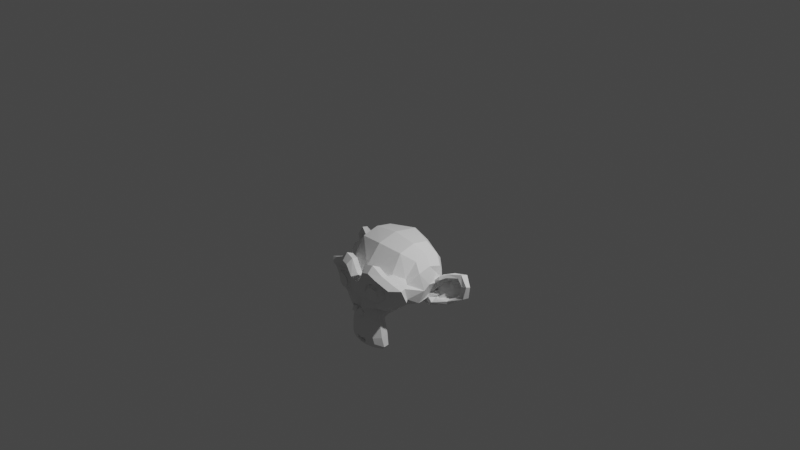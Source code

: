 # Source: Fire_v2.blend  (saved by Blender 3.0.42; exported with 4.5.12 LTS)
import bpy
from mathutils import Matrix  # noqa: F401  (used for matrix-valued properties, if any)

bpy.ops.wm.read_factory_settings(use_empty=True)
scene = bpy.context.scene
scene.name = 'Scene'

# ---- collections
col_collection = bpy.data.collections.new('Collection'); scene.collection.children.link(col_collection)

# ---- world
world_world = bpy.data.worlds.new('World'); scene.world = world_world
world_world.use_nodes = True; world_world.node_tree.nodes.clear()
_N = world_world.node_tree.nodes; _L = world_world.node_tree.links
n0 = _N.new('ShaderNodeOutputWorld'); n0.name = 'World Output'; n0.location = (300, 300)
n1 = _N.new('ShaderNodeBackground'); n1.name = 'Background'; n1.location = (10, 300)
n1.inputs[0].default_value = (0.05088, 0.05088, 0.05088, 1.0)
_L.new(n1.outputs[0], n0.inputs[0])
n0.is_active_output = True
world_world.color = (0.05088, 0.05088, 0.05088)
world_world.use_sun_shadow = False
world_world.sun_shadow_jitter_overblur = 0.0

# ---- cameras
cam_camera = bpy.data.cameras.new('Camera')
cam_camera.clip_end = 100.0
cam_camera.ortho_scale = 7.314

# ---- lights
light_light = bpy.data.lights.new('Light', 'POINT')
light_light.transmission_factor = 0.0
light_light.energy = 1000.0
light_light.shadow_soft_size = 0.1
light_light.shadow_maximum_resolution = 0.006
light_light.use_absolute_resolution = True

# ---- meshes
me_suzanne = bpy.data.meshes.new('Suzanne')
me_suzanne.from_pydata([(0.4375, -0.7656, 0.1641), (-0.4375, -0.7656, 0.1641), (0.5, -0.6875, 0.09375), (-0.5, -0.6875, 0.09375), (0.5469, -0.5781, 0.05469), (-0.5469, -0.5781, 0.05469), (0.3516, -0.6172, -0.02344), (-0.3516, -0.6172, -0.02344), (0.3516, -0.7188, 0.03125), (-0.3516, -0.7188, 0.03125), (0.3516, -0.7812, 0.1328), (-0.3516, -0.7812, 0.1328), (0.2734, -0.7969, 0.1641), (-0.2734, -0.7969, 0.1641), (0.2031, -0.7422, 0.09375), (-0.2031, -0.7422, 0.09375), (0.1562, -0.6484, 0.05469), (-0.1562, -0.6484, 0.05469), (0.07812, -0.6562, 0.2422), (-0.07812, -0.6562, 0.2422), (0.1406, -0.7422, 0.2422), (-0.1406, -0.7422, 0.2422), (0.2422, -0.7969, 0.2422), (-0.2422, -0.7969, 0.2422), (0.2734, -0.7969, 0.3281), (-0.2734, -0.7969, 0.3281), (0.2031, -0.7422, 0.3906), (-0.2031, -0.7422, 0.3906), (0.1562, -0.6484, 0.4375), (-0.1562, -0.6484, 0.4375), (0.3516, -0.6172, 0.5156), (-0.3516, -0.6172, 0.5156), (0.3516, -0.7188, 0.4531), (-0.3516, -0.7188, 0.4531), (0.3516, -0.7812, 0.3594), (-0.3516, -0.7812, 0.3594), (0.4375, -0.7656, 0.3281), (-0.4375, -0.7656, 0.3281), (0.5, -0.6875, 0.3906), (-0.5, -0.6875, 0.3906), (0.5469, -0.5781, 0.4375), (-0.5469, -0.5781, 0.4375), (0.625, -0.5625, 0.2422), (-0.625, -0.5625, 0.2422), (0.5625, -0.6719, 0.2422), (-0.5625, -0.6719, 0.2422), (0.4688, -0.7578, 0.2422), (-0.4688, -0.7578, 0.2422), (0.4766, -0.7734, 0.2422), (-0.4766, -0.7734, 0.2422), (0.4453, -0.7812, 0.3359), (-0.4453, -0.7812, 0.3359), (0.3516, -0.8047, 0.375), (-0.3516, -0.8047, 0.375), (0.2656, -0.8203, 0.3359), (-0.2656, -0.8203, 0.3359), (0.2266, -0.8203, 0.2422), (-0.2266, -0.8203, 0.2422), (0.2656, -0.8203, 0.1562), (-0.2656, -0.8203, 0.1562), (0.3516, -0.8281, 0.2422), (-0.3516, -0.8281, 0.2422), (0.3516, -0.8047, 0.1172), (-0.3516, -0.8047, 0.1172), (0.4453, -0.7812, 0.1562), (-0.4453, -0.7812, 0.1562), (0.0, -0.7422, 0.4297), (0.0, -0.8203, 0.3516), (0.0, -0.7344, -0.6797), (0.0, -0.7812, -0.3203), (0.0, -0.7969, -0.1875), (0.0, -0.7188, -0.7734), (0.0, -0.6016, 0.4062), (0.0, -0.5703, 0.5703), (0.0, 0.5469, 0.8984), (0.0, 0.8516, 0.5625), (0.0, 0.8281, 0.07031), (0.0, 0.3516, -0.3828), (0.2031, -0.5625, -0.1875), (-0.2031, -0.5625, -0.1875), (0.3125, -0.5703, -0.4375), (-0.3125, -0.5703, -0.4375), (0.3516, -0.5703, -0.6953), (-0.3516, -0.5703, -0.6953), (0.3672, -0.5312, -0.8906), (-0.3672, -0.5312, -0.8906), (0.3281, -0.5234, -0.9453), (-0.3281, -0.5234, -0.9453), (0.1797, -0.5547, -0.9688), (-0.1797, -0.5547, -0.9688), (0.0, -0.5781, -0.9844), (0.4375, -0.5312, -0.1406), (-0.4375, -0.5312, -0.1406), (0.6328, -0.5391, -0.03906), (-0.6328, -0.5391, -0.03906), (0.8281, -0.4453, 0.1484), (-0.8281, -0.4453, 0.1484), (0.8594, -0.5938, 0.4297), (-0.8594, -0.5938, 0.4297), (0.7109, -0.625, 0.4844), (-0.7109, -0.625, 0.4844), (0.4922, -0.6875, 0.6016), (-0.4922, -0.6875, 0.6016), (0.3203, -0.7344, 0.7578), (-0.3203, -0.7344, 0.7578), (0.1562, -0.7578, 0.7188), (-0.1562, -0.7578, 0.7188), (0.0625, -0.75, 0.4922), (-0.0625, -0.75, 0.4922), (0.1641, -0.7734, 0.4141), (-0.1641, -0.7734, 0.4141), (0.125, -0.7656, 0.3047), (-0.125, -0.7656, 0.3047), (0.2031, -0.7422, 0.09375), (-0.2031, -0.7422, 0.09375), (0.375, -0.7031, 0.01562), (-0.375, -0.7031, 0.01562), (0.4922, -0.6719, 0.0625), (-0.4922, -0.6719, 0.0625), (0.625, -0.6484, 0.1875), (-0.625, -0.6484, 0.1875), (0.6406, -0.6484, 0.2969), (-0.6406, -0.6484, 0.2969), (0.6016, -0.6641, 0.375), (-0.6016, -0.6641, 0.375), (0.4297, -0.7188, 0.4375), (-0.4297, -0.7188, 0.4375), (0.25, -0.7578, 0.4688), (-0.25, -0.7578, 0.4688), (0.0, -0.7344, -0.7656), (0.1094, -0.7344, -0.7188), (-0.1094, -0.7344, -0.7188), (0.1172, -0.7109, -0.8359), (-0.1172, -0.7109, -0.8359), (0.0625, -0.6953, -0.8828), (-0.0625, -0.6953, -0.8828), (0.0, -0.6875, -0.8906), (0.0, -0.75, -0.1953), (0.0, -0.7422, -0.1406), (0.1016, -0.7422, -0.1484), (-0.1016, -0.7422, -0.1484), (0.125, -0.75, -0.2266), (-0.125, -0.75, -0.2266), (0.08594, -0.7422, -0.2891), (-0.08594, -0.7422, -0.2891), (0.3984, -0.6719, -0.04688), (-0.3984, -0.6719, -0.04688), (0.6172, -0.625, 0.05469), (-0.6172, -0.625, 0.05469), (0.7266, -0.6016, 0.2031), (-0.7266, -0.6016, 0.2031), (0.7422, -0.6562, 0.375), (-0.7422, -0.6562, 0.375), (0.6875, -0.7266, 0.4141), (-0.6875, -0.7266, 0.4141), (0.4375, -0.7969, 0.5469), (-0.4375, -0.7969, 0.5469), (0.3125, -0.8359, 0.6406), (-0.3125, -0.8359, 0.6406), (0.2031, -0.8516, 0.6172), (-0.2031, -0.8516, 0.6172), (0.1016, -0.8438, 0.4297), (-0.1016, -0.8438, 0.4297), (0.125, -0.8125, -0.1016), (-0.125, -0.8125, -0.1016), (0.2109, -0.7109, -0.4453), (-0.2109, -0.7109, -0.4453), (0.25, -0.6875, -0.7031), (-0.25, -0.6875, -0.7031), (0.2656, -0.6641, -0.8203), (-0.2656, -0.6641, -0.8203), (0.2344, -0.6328, -0.9141), (-0.2344, -0.6328, -0.9141), (0.1641, -0.6328, -0.9297), (-0.1641, -0.6328, -0.9297), (0.0, -0.6406, -0.9453), (0.0, -0.7266, 0.04688), (0.0, -0.7656, 0.2109), (0.3281, -0.7422, 0.4766), (-0.3281, -0.7422, 0.4766), (0.1641, -0.75, 0.1406), (-0.1641, -0.75, 0.1406), (0.1328, -0.7578, 0.2109), (-0.1328, -0.7578, 0.2109), (0.1172, -0.7344, -0.6875), (-0.1172, -0.7344, -0.6875), (0.07812, -0.75, -0.4453), (-0.07812, -0.75, -0.4453), (0.0, -0.75, -0.4453), (0.0, -0.7422, -0.3281), (0.09375, -0.7812, -0.2734), (-0.09375, -0.7812, -0.2734), (0.1328, -0.7969, -0.2266), (-0.1328, -0.7969, -0.2266), (0.1094, -0.7812, -0.1328), (-0.1094, -0.7812, -0.1328), (0.03906, -0.7812, -0.125), (-0.03906, -0.7812, -0.125), (0.0, -0.8281, -0.2031), (0.04688, -0.8125, -0.1484), (-0.04688, -0.8125, -0.1484), (0.09375, -0.8125, -0.1562), (-0.09375, -0.8125, -0.1562), (0.1094, -0.8281, -0.2266), (-0.1094, -0.8281, -0.2266), (0.07812, -0.8047, -0.25), (-0.07812, -0.8047, -0.25), (0.0, -0.8047, -0.2891), (0.2578, -0.5547, -0.3125), (-0.2578, -0.5547, -0.3125), (0.1641, -0.7109, -0.2422), (-0.1641, -0.7109, -0.2422), (0.1797, -0.7109, -0.3125), (-0.1797, -0.7109, -0.3125), (0.2344, -0.5547, -0.25), (-0.2344, -0.5547, -0.25), (0.0, -0.6875, -0.875), (0.04688, -0.6875, -0.8672), (-0.04688, -0.6875, -0.8672), (0.09375, -0.7109, -0.8203), (-0.09375, -0.7109, -0.8203), (0.09375, -0.7266, -0.7422), (-0.09375, -0.7266, -0.7422), (0.0, -0.6562, -0.7812), (0.09375, -0.6641, -0.75), (-0.09375, -0.6641, -0.75), (0.09375, -0.6406, -0.8125), (-0.09375, -0.6406, -0.8125), (0.04688, -0.6328, -0.8516), (-0.04688, -0.6328, -0.8516), (0.0, -0.6328, -0.8594), (0.1719, -0.7812, 0.2188), (-0.1719, -0.7812, 0.2188), (0.1875, -0.7734, 0.1562), (-0.1875, -0.7734, 0.1562), (0.3359, -0.7578, 0.4297), (-0.3359, -0.7578, 0.4297), (0.2734, -0.7734, 0.4219), (-0.2734, -0.7734, 0.4219), (0.4219, -0.7734, 0.3984), (-0.4219, -0.7734, 0.3984), (0.5625, -0.6953, 0.3516), (-0.5625, -0.6953, 0.3516), (0.5859, -0.6875, 0.2891), (-0.5859, -0.6875, 0.2891), (0.5781, -0.6797, 0.1953), (-0.5781, -0.6797, 0.1953), (0.4766, -0.7188, 0.1016), (-0.4766, -0.7188, 0.1016), (0.375, -0.7422, 0.0625), (-0.375, -0.7422, 0.0625), (0.2266, -0.7812, 0.1094), (-0.2266, -0.7812, 0.1094), (0.1797, -0.7812, 0.2969), (-0.1797, -0.7812, 0.2969), (0.2109, -0.7812, 0.375), (-0.2109, -0.7812, 0.375), (0.2344, -0.7578, 0.3594), (-0.2344, -0.7578, 0.3594), (0.1953, -0.7578, 0.2969), (-0.1953, -0.7578, 0.2969), (0.2422, -0.7578, 0.125), (-0.2422, -0.7578, 0.125), (0.375, -0.7266, 0.08594), (-0.375, -0.7266, 0.08594), (0.4609, -0.7031, 0.1172), (-0.4609, -0.7031, 0.1172), (0.5469, -0.6719, 0.2109), (-0.5469, -0.6719, 0.2109), (0.5547, -0.6719, 0.2812), (-0.5547, -0.6719, 0.2812), (0.5312, -0.6797, 0.3359), (-0.5312, -0.6797, 0.3359), (0.4141, -0.75, 0.3906), (-0.4141, -0.75, 0.3906), (0.2812, -0.7656, 0.3984), (-0.2812, -0.7656, 0.3984), (0.3359, -0.75, 0.4062), (-0.3359, -0.75, 0.4062), (0.2031, -0.75, 0.1719), (-0.2031, -0.75, 0.1719), (0.1953, -0.75, 0.2266), (-0.1953, -0.75, 0.2266), (0.1094, -0.6094, 0.4609), (-0.1094, -0.6094, 0.4609), (0.1953, -0.6172, 0.6641), (-0.1953, -0.6172, 0.6641), (0.3359, -0.5938, 0.6875), (-0.3359, -0.5938, 0.6875), (0.4844, -0.5547, 0.5547), (-0.4844, -0.5547, 0.5547), (0.6797, -0.4922, 0.4531), (-0.6797, -0.4922, 0.4531), (0.7969, -0.4609, 0.4062), (-0.7969, -0.4609, 0.4062), (0.7734, -0.375, 0.1641), (-0.7734, -0.375, 0.1641), (0.6016, -0.4141, 0.0), (-0.6016, -0.4141, 0.0), (0.4375, -0.4688, -0.09375), (-0.4375, -0.4688, -0.09375), (0.0, -0.2891, 0.8984), (0.0, 0.07812, 0.9844), (0.0, 0.6719, -0.1953), (0.0, -0.1875, -0.4609), (0.0, -0.4609, -0.9766), (0.0, -0.3438, -0.8047), (0.0, -0.3203, -0.5703), (0.0, -0.2812, -0.4844), (0.8516, -0.05469, 0.2344), (-0.8516, -0.05469, 0.2344), (0.8594, 0.04688, 0.3203), (-0.8594, 0.04688, 0.3203), (0.7734, 0.4375, 0.2656), (-0.7734, 0.4375, 0.2656), (0.4609, 0.7031, 0.4375), (-0.4609, 0.7031, 0.4375), (0.7344, -0.07031, -0.04688), (-0.7344, -0.07031, -0.04688), (0.5938, 0.1641, -0.125), (-0.5938, 0.1641, -0.125), (0.6406, 0.4297, -0.007812), (-0.6406, 0.4297, -0.007812), (0.3359, 0.6641, 0.05469), (-0.3359, 0.6641, 0.05469), (0.2344, -0.4062, -0.3516), (-0.2344, -0.4062, -0.3516), (0.1797, -0.2578, -0.4141), (-0.1797, -0.2578, -0.4141), (0.2891, -0.3828, -0.7109), (-0.2891, -0.3828, -0.7109), (0.25, -0.3906, -0.5), (-0.25, -0.3906, -0.5), (0.3281, -0.3984, -0.9141), (-0.3281, -0.3984, -0.9141), (0.1406, -0.3672, -0.7578), (-0.1406, -0.3672, -0.7578), (0.125, -0.3594, -0.5391), (-0.125, -0.3594, -0.5391), (0.1641, -0.4375, -0.9453), (-0.1641, -0.4375, -0.9453), (0.2188, -0.4297, -0.2812), (-0.2188, -0.4297, -0.2812), (0.2109, -0.4688, -0.2266), (-0.2109, -0.4688, -0.2266), (0.2031, -0.5, -0.1719), (-0.2031, -0.5, -0.1719), (0.2109, -0.1641, -0.3906), (-0.2109, -0.1641, -0.3906), (0.2969, 0.2656, -0.3125), (-0.2969, 0.2656, -0.3125), (0.3438, 0.5391, -0.1484), (-0.3438, 0.5391, -0.1484), (0.4531, 0.3828, 0.8672), (-0.4531, 0.3828, 0.8672), (0.4531, 0.07031, 0.9297), (-0.4531, 0.07031, 0.9297), (0.4531, -0.2344, 0.8516), (-0.4531, -0.2344, 0.8516), (0.4609, -0.4297, 0.5234), (-0.4609, -0.4297, 0.5234), (0.7266, -0.3359, 0.4062), (-0.7266, -0.3359, 0.4062), (0.6328, -0.2812, 0.4531), (-0.6328, -0.2812, 0.4531), (0.6406, -0.05469, 0.7031), (-0.6406, -0.05469, 0.7031), (0.7969, -0.125, 0.5625), (-0.7969, -0.125, 0.5625), (0.7969, 0.1172, 0.6172), (-0.7969, 0.1172, 0.6172), (0.6406, 0.1953, 0.75), (-0.6406, 0.1953, 0.75), (0.6406, 0.4453, 0.6797), (-0.6406, 0.4453, 0.6797), (0.7969, 0.3594, 0.5391), (-0.7969, 0.3594, 0.5391), (0.6172, 0.5859, 0.3281), (-0.6172, 0.5859, 0.3281), (0.4844, 0.5469, 0.02344), (-0.4844, 0.5469, 0.02344), (0.8203, 0.2031, 0.3281), (-0.8203, 0.2031, 0.3281), (0.4062, -0.1484, -0.1719), (-0.4062, -0.1484, -0.1719), (0.4297, 0.2109, -0.1953), (-0.4297, 0.2109, -0.1953), (0.8906, 0.2344, 0.4062), (-0.8906, 0.2344, 0.4062), (0.7734, 0.125, -0.1406), (-0.7734, 0.125, -0.1406), (1.039, 0.3281, -0.1016), (-1.039, 0.3281, -0.1016), (1.281, 0.4297, 0.05469), (-1.281, 0.4297, 0.05469), (1.352, 0.4219, 0.3203), (-1.352, 0.4219, 0.3203), (1.234, 0.4219, 0.5078), (-1.234, 0.4219, 0.5078), (1.023, 0.3125, 0.4766), (-1.023, 0.3125, 0.4766), (1.016, 0.2891, 0.4141), (-1.016, 0.2891, 0.4141), (1.188, 0.3906, 0.4375), (-1.188, 0.3906, 0.4375), (1.266, 0.4062, 0.2891), (-1.266, 0.4062, 0.2891), (1.211, 0.4062, 0.07812), (-1.211, 0.4062, 0.07812), (1.031, 0.3047, -0.03906), (-1.031, 0.3047, -0.03906), (0.8281, 0.1328, -0.07031), (-0.8281, 0.1328, -0.07031), (0.9219, 0.2188, 0.3594), (-0.9219, 0.2188, 0.3594), (0.9453, 0.2891, 0.3047), (-0.9453, 0.2891, 0.3047), (0.8828, 0.2109, -0.02344), (-0.8828, 0.2109, -0.02344), (1.039, 0.3672, 0.0), (-1.039, 0.3672, 0.0), (1.188, 0.4453, 0.09375), (-1.188, 0.4453, 0.09375), (1.234, 0.4453, 0.25), (-1.234, 0.4453, 0.25), (1.172, 0.4375, 0.3594), (-1.172, 0.4375, 0.3594), (1.023, 0.3594, 0.3438), (-1.023, 0.3594, 0.3438), (0.8438, 0.2109, 0.2891), (-0.8438, 0.2109, 0.2891), (0.8359, 0.2734, 0.1719), (-0.8359, 0.2734, 0.1719), (0.7578, 0.2734, 0.09375), (-0.7578, 0.2734, 0.09375), (0.8203, 0.2734, 0.08594), (-0.8203, 0.2734, 0.08594), (0.8438, 0.2734, 0.01562), (-0.8438, 0.2734, 0.01562), (0.8125, 0.2734, -0.01562), (-0.8125, 0.2734, -0.01562), (0.7266, 0.07031, 0.0), (-0.7266, 0.07031, 0.0), (0.7188, 0.1719, -0.02344), (-0.7188, 0.1719, -0.02344), (0.7188, 0.1875, 0.03906), (-0.7188, 0.1875, 0.03906), (0.7969, 0.2109, 0.2031), (-0.7969, 0.2109, 0.2031), (0.8906, 0.2656, 0.2422), (-0.8906, 0.2656, 0.2422), (0.8906, 0.3203, 0.2344), (-0.8906, 0.3203, 0.2344), (0.8125, 0.3203, -0.01562), (-0.8125, 0.3203, -0.01562), (0.8516, 0.3203, 0.01562), (-0.8516, 0.3203, 0.01562), (0.8281, 0.3203, 0.07812), (-0.8281, 0.3203, 0.07812), (0.7656, 0.3203, 0.09375), (-0.7656, 0.3203, 0.09375), (0.8438, 0.3203, 0.1719), (-0.8438, 0.3203, 0.1719), (1.039, 0.4141, 0.3281), (-1.039, 0.4141, 0.3281), (1.188, 0.4844, 0.3438), (-1.188, 0.4844, 0.3438), (1.258, 0.4922, 0.2422), (-1.258, 0.4922, 0.2422), (1.211, 0.4844, 0.08594), (-1.211, 0.4844, 0.08594), (1.047, 0.4219, 0.0), (-1.047, 0.4219, 0.0), (0.8828, 0.2656, -0.01562), (-0.8828, 0.2656, -0.01562), (0.9531, 0.3438, 0.2891), (-0.9531, 0.3438, 0.2891), (0.8906, 0.3281, 0.1094), (-0.8906, 0.3281, 0.1094), (0.9375, 0.3359, 0.0625), (-0.9375, 0.3359, 0.0625), (1.0, 0.3672, 0.125), (-1.0, 0.3672, 0.125), (0.9609, 0.3516, 0.1719), (-0.9609, 0.3516, 0.1719), (1.016, 0.375, 0.2344), (-1.016, 0.375, 0.2344), (1.055, 0.3828, 0.1875), (-1.055, 0.3828, 0.1875), (1.109, 0.3906, 0.2109), (-1.109, 0.3906, 0.2109), (1.086, 0.3906, 0.2734), (-1.086, 0.3906, 0.2734), (1.023, 0.4844, 0.4375), (-1.023, 0.4844, 0.4375), (1.25, 0.5469, 0.4688), (-1.25, 0.5469, 0.4688), (1.367, 0.5, 0.2969), (-1.367, 0.5, 0.2969), (1.312, 0.5312, 0.05469), (-1.312, 0.5312, 0.05469), (1.039, 0.4922, -0.08594), (-1.039, 0.4922, -0.08594), (0.7891, 0.3281, -0.125), (-0.7891, 0.3281, -0.125), (0.8594, 0.3828, 0.3828), (-0.8594, 0.3828, 0.3828)], [], [(46, 0, 2, 44), (3, 1, 47, 45), (44, 2, 4, 42), (5, 3, 45, 43), (2, 8, 6, 4), (7, 9, 3, 5), (0, 10, 8, 2), (9, 11, 1, 3), (10, 12, 14, 8), (15, 13, 11, 9), (8, 14, 16, 6), (17, 15, 9, 7), (14, 20, 18, 16), (19, 21, 15, 17), (12, 22, 20, 14), (21, 23, 13, 15), (22, 24, 26, 20), (27, 25, 23, 21), (20, 26, 28, 18), (29, 27, 21, 19), (26, 32, 30, 28), (31, 33, 27, 29), (24, 34, 32, 26), (33, 35, 25, 27), (34, 36, 38, 32), (39, 37, 35, 33), (32, 38, 40, 30), (41, 39, 33, 31), (38, 44, 42, 40), (43, 45, 39, 41), (36, 46, 44, 38), (45, 47, 37, 39), (46, 36, 50, 48), (51, 37, 47, 49), (36, 34, 52, 50), (53, 35, 37, 51), (34, 24, 54, 52), (55, 25, 35, 53), (24, 22, 56, 54), (57, 23, 25, 55), (22, 12, 58, 56), (59, 13, 23, 57), (12, 10, 62, 58), (63, 11, 13, 59), (10, 0, 64, 62), (65, 1, 11, 63), (0, 46, 48, 64), (49, 47, 1, 65), (60, 64, 48), (49, 65, 61), (62, 64, 60), (61, 65, 63), (60, 58, 62), (63, 59, 61), (60, 56, 58), (59, 57, 61), (60, 54, 56), (57, 55, 61), (60, 52, 54), (55, 53, 61), (60, 50, 52), (53, 51, 61), (60, 48, 50), (51, 49, 61), (88, 173, 175, 90), (175, 174, 89, 90), (86, 171, 173, 88), (174, 172, 87, 89), (84, 169, 171, 86), (172, 170, 85, 87), (82, 167, 169, 84), (170, 168, 83, 85), (80, 165, 167, 82), (168, 166, 81, 83), (78, 91, 145, 163), (146, 92, 79, 164), (91, 93, 147, 145), (148, 94, 92, 146), (93, 95, 149, 147), (150, 96, 94, 148), (95, 97, 151, 149), (152, 98, 96, 150), (97, 99, 153, 151), (154, 100, 98, 152), (99, 101, 155, 153), (156, 102, 100, 154), (101, 103, 157, 155), (158, 104, 102, 156), (103, 105, 159, 157), (160, 106, 104, 158), (105, 107, 161, 159), (162, 108, 106, 160), (107, 66, 67, 161), (67, 66, 108, 162), (109, 127, 159, 161), (160, 128, 110, 162), (127, 178, 157, 159), (158, 179, 128, 160), (125, 155, 157, 178), (158, 156, 126, 179), (123, 153, 155, 125), (156, 154, 124, 126), (121, 151, 153, 123), (154, 152, 122, 124), (119, 149, 151, 121), (152, 150, 120, 122), (117, 147, 149, 119), (150, 148, 118, 120), (115, 145, 147, 117), (148, 146, 116, 118), (113, 163, 145, 115), (146, 164, 114, 116), (113, 180, 176, 163), (176, 181, 114, 164), (109, 161, 67, 111), (67, 162, 110, 112), (111, 67, 177, 182), (177, 67, 112, 183), (176, 180, 182, 177), (183, 181, 176, 177), (134, 136, 175, 173), (175, 136, 135, 174), (132, 134, 173, 171), (174, 135, 133, 172), (130, 132, 171, 169), (172, 133, 131, 170), (165, 186, 184, 167), (185, 187, 166, 168), (130, 169, 167, 184), (168, 170, 131, 185), (143, 189, 188, 186), (188, 189, 144, 187), (184, 186, 188, 68), (188, 187, 185, 68), (129, 130, 184, 68), (185, 131, 129, 68), (141, 192, 190, 143), (191, 193, 142, 144), (139, 194, 192, 141), (193, 195, 140, 142), (138, 196, 194, 139), (195, 197, 138, 140), (137, 70, 196, 138), (197, 70, 137, 138), (189, 143, 190, 69), (191, 144, 189, 69), (69, 190, 205, 207), (206, 191, 69, 207), (70, 198, 199, 196), (200, 198, 70, 197), (196, 199, 201, 194), (202, 200, 197, 195), (194, 201, 203, 192), (204, 202, 195, 193), (192, 203, 205, 190), (206, 204, 193, 191), (198, 203, 201, 199), (202, 204, 198, 200), (198, 207, 205, 203), (206, 207, 198, 204), (138, 139, 163, 176), (164, 140, 138, 176), (139, 141, 210, 163), (211, 142, 140, 164), (141, 143, 212, 210), (213, 144, 142, 211), (143, 186, 165, 212), (166, 187, 144, 213), (80, 208, 212, 165), (213, 209, 81, 166), (208, 214, 210, 212), (211, 215, 209, 213), (78, 163, 210, 214), (211, 164, 79, 215), (130, 129, 71, 221), (71, 129, 131, 222), (132, 130, 221, 219), (222, 131, 133, 220), (134, 132, 219, 217), (220, 133, 135, 218), (136, 134, 217, 216), (218, 135, 136, 216), (216, 217, 228, 230), (229, 218, 216, 230), (217, 219, 226, 228), (227, 220, 218, 229), (219, 221, 224, 226), (225, 222, 220, 227), (221, 71, 223, 224), (223, 71, 222, 225), (223, 230, 228, 224), (229, 230, 223, 225), (224, 228, 226), (227, 229, 225), (182, 180, 233, 231), (234, 181, 183, 232), (111, 182, 231, 253), (232, 183, 112, 254), (109, 111, 253, 255), (254, 112, 110, 256), (180, 113, 251, 233), (252, 114, 181, 234), (113, 115, 249, 251), (250, 116, 114, 252), (115, 117, 247, 249), (248, 118, 116, 250), (117, 119, 245, 247), (246, 120, 118, 248), (119, 121, 243, 245), (244, 122, 120, 246), (121, 123, 241, 243), (242, 124, 122, 244), (123, 125, 239, 241), (240, 126, 124, 242), (125, 178, 235, 239), (236, 179, 126, 240), (178, 127, 237, 235), (238, 128, 179, 236), (127, 109, 255, 237), (256, 110, 128, 238), (237, 255, 257, 275), (258, 256, 238, 276), (235, 237, 275, 277), (276, 238, 236, 278), (239, 235, 277, 273), (278, 236, 240, 274), (241, 239, 273, 271), (274, 240, 242, 272), (243, 241, 271, 269), (272, 242, 244, 270), (245, 243, 269, 267), (270, 244, 246, 268), (247, 245, 267, 265), (268, 246, 248, 266), (249, 247, 265, 263), (266, 248, 250, 264), (251, 249, 263, 261), (264, 250, 252, 262), (233, 251, 261, 279), (262, 252, 234, 280), (255, 253, 259, 257), (260, 254, 256, 258), (253, 231, 281, 259), (282, 232, 254, 260), (231, 233, 279, 281), (280, 234, 232, 282), (66, 107, 283, 72), (284, 108, 66, 72), (107, 105, 285, 283), (286, 106, 108, 284), (105, 103, 287, 285), (288, 104, 106, 286), (103, 101, 289, 287), (290, 102, 104, 288), (101, 99, 291, 289), (292, 100, 102, 290), (99, 97, 293, 291), (294, 98, 100, 292), (97, 95, 295, 293), (296, 96, 98, 294), (95, 93, 297, 295), (298, 94, 96, 296), (93, 91, 299, 297), (300, 92, 94, 298), (307, 308, 327, 337), (328, 308, 307, 338), (306, 307, 337, 335), (338, 307, 306, 336), (305, 306, 335, 339), (336, 306, 305, 340), (88, 90, 305, 339), (305, 90, 89, 340), (86, 88, 339, 333), (340, 89, 87, 334), (84, 86, 333, 329), (334, 87, 85, 330), (82, 84, 329, 331), (330, 85, 83, 332), (329, 335, 337, 331), (338, 336, 330, 332), (329, 333, 339, 335), (340, 334, 330, 336), (325, 331, 337, 327), (338, 332, 326, 328), (80, 82, 331, 325), (332, 83, 81, 326), (208, 341, 343, 214), (344, 342, 209, 215), (80, 325, 341, 208), (342, 326, 81, 209), (78, 214, 343, 345), (344, 215, 79, 346), (78, 345, 299, 91), (300, 346, 79, 92), (76, 323, 351, 303), (352, 324, 76, 303), (303, 351, 349, 77), (350, 352, 303, 77), (77, 349, 347, 304), (348, 350, 77, 304), (304, 347, 327, 308), (328, 348, 304, 308), (325, 327, 347, 341), (348, 328, 326, 342), (295, 297, 317, 309), (318, 298, 296, 310), (75, 315, 323, 76), (324, 316, 75, 76), (301, 357, 355, 302), (356, 358, 301, 302), (302, 355, 353, 74), (354, 356, 302, 74), (74, 353, 315, 75), (316, 354, 74, 75), (291, 293, 361, 363), (362, 294, 292, 364), (363, 361, 367, 365), (368, 362, 364, 366), (365, 367, 369, 371), (370, 368, 366, 372), (371, 369, 375, 373), (376, 370, 372, 374), (313, 377, 373, 375), (374, 378, 314, 376), (315, 353, 373, 377), (374, 354, 316, 378), (353, 355, 371, 373), (372, 356, 354, 374), (355, 357, 365, 371), (366, 358, 356, 372), (357, 359, 363, 365), (364, 360, 358, 366), (289, 291, 363, 359), (364, 292, 290, 360), (73, 359, 357, 301), (358, 360, 73, 301), (283, 285, 287, 289), (288, 286, 284, 290), (283, 289, 359, 73), (360, 290, 284, 73), (72, 283, 73), (73, 284, 72), (293, 295, 309, 361), (310, 296, 294, 362), (309, 311, 367, 361), (368, 312, 310, 362), (311, 381, 369, 367), (370, 382, 312, 368), (313, 375, 369, 381), (370, 376, 314, 382), (347, 349, 385, 383), (386, 350, 348, 384), (317, 383, 385, 319), (386, 384, 318, 320), (297, 299, 383, 317), (384, 300, 298, 318), (299, 343, 341, 383), (342, 344, 300, 384), (341, 347, 383), (384, 348, 342), (299, 345, 343), (344, 346, 300), (313, 321, 379, 377), (380, 322, 314, 378), (315, 377, 379, 323), (380, 378, 316, 324), (319, 385, 379, 321), (380, 386, 320, 322), (349, 351, 379, 385), (380, 352, 350, 386), (323, 379, 351), (352, 380, 324), (399, 387, 413, 401), (414, 388, 400, 402), (399, 401, 403, 397), (404, 402, 400, 398), (397, 403, 405, 395), (406, 404, 398, 396), (395, 405, 407, 393), (408, 406, 396, 394), (393, 407, 409, 391), (410, 408, 394, 392), (391, 409, 411, 389), (412, 410, 392, 390), (409, 419, 417, 411), (418, 420, 410, 412), (407, 421, 419, 409), (420, 422, 408, 410), (405, 423, 421, 407), (422, 424, 406, 408), (403, 425, 423, 405), (424, 426, 404, 406), (401, 427, 425, 403), (426, 428, 402, 404), (401, 413, 415, 427), (416, 414, 402, 428), (317, 319, 443, 441), (444, 320, 318, 442), (319, 389, 411, 443), (412, 390, 320, 444), (309, 317, 441, 311), (442, 318, 310, 312), (381, 429, 413, 387), (414, 430, 382, 388), (411, 417, 439, 443), (440, 418, 412, 444), (437, 445, 443, 439), (444, 446, 438, 440), (433, 445, 437, 435), (438, 446, 434, 436), (431, 447, 445, 433), (446, 448, 432, 434), (429, 447, 431, 449), (432, 448, 430, 450), (413, 429, 449, 415), (450, 430, 414, 416), (311, 447, 429, 381), (430, 448, 312, 382), (311, 441, 445, 447), (446, 442, 312, 448), (441, 443, 445), (446, 444, 442), (415, 449, 451, 475), (452, 450, 416, 476), (449, 431, 461, 451), (462, 432, 450, 452), (431, 433, 459, 461), (460, 434, 432, 462), (433, 435, 457, 459), (458, 436, 434, 460), (435, 437, 455, 457), (456, 438, 436, 458), (437, 439, 453, 455), (454, 440, 438, 456), (439, 417, 473, 453), (474, 418, 440, 454), (427, 415, 475, 463), (476, 416, 428, 464), (425, 427, 463, 465), (464, 428, 426, 466), (423, 425, 465, 467), (466, 426, 424, 468), (421, 423, 467, 469), (468, 424, 422, 470), (419, 421, 469, 471), (470, 422, 420, 472), (417, 419, 471, 473), (472, 420, 418, 474), (457, 455, 479, 477), (480, 456, 458, 478), (477, 479, 481, 483), (482, 480, 478, 484), (483, 481, 487, 485), (488, 482, 484, 486), (485, 487, 489, 491), (490, 488, 486, 492), (463, 475, 485, 491), (486, 476, 464, 492), (451, 483, 485, 475), (486, 484, 452, 476), (451, 461, 477, 483), (478, 462, 452, 484), (457, 477, 461, 459), (462, 478, 458, 460), (453, 473, 479, 455), (480, 474, 454, 456), (471, 481, 479, 473), (480, 482, 472, 474), (469, 487, 481, 471), (482, 488, 470, 472), (467, 489, 487, 469), (488, 490, 468, 470), (465, 491, 489, 467), (490, 492, 466, 468), (463, 491, 465), (466, 492, 464), (391, 389, 503, 501), (504, 390, 392, 502), (393, 391, 501, 499), (502, 392, 394, 500), (395, 393, 499, 497), (500, 394, 396, 498), (397, 395, 497, 495), (498, 396, 398, 496), (399, 397, 495, 493), (496, 398, 400, 494), (387, 399, 493, 505), (494, 400, 388, 506), (493, 501, 503, 505), (504, 502, 494, 506), (493, 495, 499, 501), (500, 496, 494, 502), (495, 497, 499), (500, 498, 496), (313, 381, 387, 505), (388, 382, 314, 506), (313, 505, 503, 321), (504, 506, 314, 322), (319, 321, 503, 389), (504, 322, 320, 390)])
_uv = me_suzanne.uv_layers.new(name='UVMap')
_uv.uv.foreach_set('vector', [0.891, 0.5901, 0.8706, 0.5896, 0.8601, 0.5601, 0.9046, 0.5594, 0.8562, 0.8505, 0.8681, 0.8215, 0.8884, 0.822, 0.9006, 0.8532, 0.9046, 0.5594, 0.8601, 0.5601, 0.853, 0.5216, 0.9202, 0.5245, 0.8475, 0.8887, 0.8562, 0.8505, 0.9006, 0.8532, 0.9147, 0.8887, 0.8601, 0.5601, 0.8289, 0.5908, 0.7985, 0.5695, 0.853, 0.5216, 0.7951, 0.8384, 0.8264, 0.8185, 0.8562, 0.8505, 0.8475, 0.8887, 0.8706, 0.5896, 0.8544, 0.6048, 0.8289, 0.5908, 0.8601, 0.5601, 0.8264, 0.8185, 0.8525, 0.8057, 0.8681, 0.8215, 0.8562, 0.8505, 0.8544, 0.6048, 0.8541, 0.6255, 0.8282, 0.6334, 0.8289, 0.5908, 0.8276, 0.776, 0.8532, 0.785, 0.8525, 0.8057, 0.8264, 0.8185, 0.8289, 0.5908, 0.8282, 0.6334, 0.791, 0.6454, 0.7985, 0.5695, 0.791, 0.7622, 0.8276, 0.776, 0.8264, 0.8185, 0.7951, 0.8384, 0.8282, 0.6334, 0.8552, 0.6685, 0.8424, 0.7025, 0.791, 0.6454, 0.8448, 0.7075, 0.8561, 0.742, 0.8276, 0.776, 0.791, 0.7622, 0.8541, 0.6255, 0.8675, 0.6423, 0.8552, 0.6685, 0.8282, 0.6334, 0.8561, 0.742, 0.8673, 0.7688, 0.8532, 0.785, 0.8276, 0.776, 0.8675, 0.6423, 0.8905, 0.6419, 0.9004, 0.667, 0.8552, 0.6685, 0.9012, 0.7456, 0.8902, 0.7702, 0.8673, 0.7688, 0.8561, 0.742, 0.8552, 0.6685, 0.9004, 0.667, 0.9189, 0.6997, 0.8424, 0.7025, 0.9212, 0.7137, 0.9012, 0.7456, 0.8561, 0.742, 0.8448, 0.7075, 0.9004, 0.667, 0.9319, 0.6368, 0.9684, 0.6453, 0.9189, 0.6997, 0.9682, 0.7702, 0.9314, 0.7771, 0.9012, 0.7456, 0.9212, 0.7137, 0.8905, 0.6419, 0.9059, 0.6279, 0.9319, 0.6368, 0.9004, 0.667, 0.9314, 0.7771, 0.905, 0.7849, 0.8902, 0.7702, 0.9012, 0.7456, 0.9059, 0.6279, 0.9062, 0.6057, 0.9337, 0.593, 0.9319, 0.6368, 0.9312, 0.8209, 0.9044, 0.807, 0.905, 0.7849, 0.9314, 0.7771, 0.9319, 0.6368, 0.9337, 0.593, 0.9684, 0.5738, 0.9684, 0.6453, 0.965, 0.8417, 0.9312, 0.8209, 0.9314, 0.7771, 0.9682, 0.7702, 0.9337, 0.593, 0.9046, 0.5594, 0.9202, 0.5245, 0.9684, 0.5738, 0.9147, 0.8887, 0.9006, 0.8532, 0.9312, 0.8209, 0.965, 0.8417, 0.9062, 0.6057, 0.891, 0.5901, 0.9046, 0.5594, 0.9337, 0.593, 0.9006, 0.8532, 0.8884, 0.822, 0.9044, 0.807, 0.9312, 0.8209, 0.891, 0.5901, 0.9062, 0.6057, 0.9024, 0.6079, 0.8896, 0.5933, 0.9006, 0.8047, 0.9044, 0.807, 0.8884, 0.822, 0.8872, 0.8187, 0.9062, 0.6057, 0.9059, 0.6279, 0.8998, 0.6263, 0.9024, 0.6079, 0.8988, 0.7862, 0.905, 0.7849, 0.9044, 0.807, 0.9006, 0.8047, 0.9059, 0.6279, 0.8905, 0.6419, 0.8878, 0.6365, 0.8998, 0.6263, 0.8874, 0.7754, 0.8902, 0.7702, 0.905, 0.7849, 0.8988, 0.7862, 0.8905, 0.6419, 0.8675, 0.6423, 0.8709, 0.6352, 0.8878, 0.6365, 0.8704, 0.776, 0.8673, 0.7688, 0.8902, 0.7702, 0.8874, 0.7754, 0.8675, 0.6423, 0.8541, 0.6255, 0.8599, 0.6239, 0.8709, 0.6352, 0.8589, 0.7868, 0.8532, 0.785, 0.8673, 0.7688, 0.8704, 0.776, 0.8541, 0.6255, 0.8544, 0.6048, 0.8597, 0.6082, 0.8599, 0.6239, 0.8579, 0.8025, 0.8525, 0.8057, 0.8532, 0.785, 0.8589, 0.7868, 0.8544, 0.6048, 0.8706, 0.5896, 0.8717, 0.594, 0.8597, 0.6082, 0.8693, 0.8172, 0.8681, 0.8215, 0.8525, 0.8057, 0.8579, 0.8025, 0.8706, 0.5896, 0.891, 0.5901, 0.8896, 0.5933, 0.8717, 0.594, 0.8872, 0.8187, 0.8884, 0.822, 0.8681, 0.8215, 0.8693, 0.8172, 0.8794, 0.6165, 0.8717, 0.594, 0.8896, 0.5933, 0.8872, 0.8187, 0.8693, 0.8172, 0.878, 0.7951, 0.8597, 0.6082, 0.8717, 0.594, 0.8794, 0.6165, 0.878, 0.7951, 0.8693, 0.8172, 0.8579, 0.8025, 0.8794, 0.6165, 0.8599, 0.6239, 0.8597, 0.6082, 0.8579, 0.8025, 0.8589, 0.7868, 0.878, 0.7951, 0.8794, 0.6165, 0.8709, 0.6352, 0.8599, 0.6239, 0.8589, 0.7868, 0.8704, 0.776, 0.878, 0.7951, 0.8794, 0.6165, 0.8878, 0.6365, 0.8709, 0.6352, 0.8704, 0.776, 0.8874, 0.7754, 0.878, 0.7951, 0.8794, 0.6165, 0.8998, 0.6263, 0.8878, 0.6365, 0.8874, 0.7754, 0.8988, 0.7862, 0.878, 0.7951, 0.8794, 0.6165, 0.9024, 0.6079, 0.8998, 0.6263, 0.8988, 0.7862, 0.9006, 0.8047, 0.878, 0.7951, 0.8794, 0.6165, 0.8896, 0.5933, 0.9024, 0.6079, 0.9006, 0.8047, 0.8872, 0.8187, 0.878, 0.7951, 0.5403, 0.05381, 0.5364, 0.06207, 0.5189, 0.05968, 0.5189, 0.05029, 0.5189, 0.05968, 0.5015, 0.06204, 0.4976, 0.05377, 0.5189, 0.05029, 0.5519, 0.05834, 0.5428, 0.06409, 0.5364, 0.06207, 0.5403, 0.05381, 0.5015, 0.06204, 0.4951, 0.06405, 0.486, 0.05827, 0.4976, 0.05377, 0.5551, 0.0619, 0.5463, 0.07267, 0.5428, 0.06409, 0.5519, 0.05834, 0.4951, 0.06405, 0.4916, 0.07262, 0.4828, 0.06183, 0.486, 0.05827, 0.5638, 0.07659, 0.5483, 0.08489, 0.5463, 0.07267, 0.5551, 0.0619, 0.4916, 0.07262, 0.4895, 0.08486, 0.474, 0.07651, 0.4828, 0.06183, 0.5831, 0.1085, 0.5556, 0.1217, 0.5483, 0.08489, 0.5638, 0.07659, 0.4895, 0.08486, 0.4822, 0.1218, 0.4545, 0.1085, 0.474, 0.07651, 0.6055, 0.1651, 0.6474, 0.2005, 0.6215, 0.2278, 0.5531, 0.2096, 0.4165, 0.2295, 0.3897, 0.2019, 0.432, 0.1656, 0.4853, 0.2101, 0.6474, 0.2005, 0.6764, 0.2332, 0.6648, 0.2532, 0.6215, 0.2278, 0.3727, 0.2564, 0.3603, 0.2359, 0.3897, 0.2019, 0.4165, 0.2295, 0.6764, 0.2332, 0.7153, 0.2654, 0.6839, 0.28, 0.6648, 0.2532, 0.3537, 0.2846, 0.3205, 0.2703, 0.3603, 0.2359, 0.3727, 0.2564, 0.7153, 0.2654, 0.7073, 0.3101, 0.6875, 0.3115, 0.6839, 0.28, 0.3512, 0.3174, 0.3307, 0.3169, 0.3205, 0.2703, 0.3537, 0.2846, 0.7073, 0.3101, 0.6974, 0.3327, 0.6768, 0.3239, 0.6875, 0.3115, 0.3627, 0.3297, 0.342, 0.3397, 0.3307, 0.3169, 0.3512, 0.3174, 0.6974, 0.3327, 0.6628, 0.3725, 0.6391, 0.3573, 0.6768, 0.3239, 0.4028, 0.3621, 0.3793, 0.3787, 0.342, 0.3397, 0.3627, 0.3297, 0.6628, 0.3725, 0.6268, 0.3958, 0.6183, 0.3752, 0.6391, 0.3573, 0.4246, 0.3793, 0.4169, 0.4006, 0.3793, 0.3787, 0.4028, 0.3621, 0.6268, 0.3958, 0.6048, 0.3978, 0.6008, 0.3779, 0.6183, 0.3752, 0.4424, 0.3812, 0.4393, 0.4015, 0.4169, 0.4006, 0.4246, 0.3793, 0.6048, 0.3978, 0.5531, 0.3905, 0.5597, 0.357, 0.6008, 0.3779, 0.4829, 0.3585, 0.4909, 0.3919, 0.4393, 0.4015, 0.4424, 0.3812, 0.5531, 0.3905, 0.5219, 0.386, 0.5211, 0.3439, 0.5597, 0.357, 0.5211, 0.3439, 0.5219, 0.386, 0.4909, 0.3919, 0.4829, 0.3585, 0.5773, 0.3402, 0.5998, 0.3448, 0.6008, 0.3779, 0.5597, 0.357, 0.4424, 0.3812, 0.442, 0.3478, 0.4646, 0.3422, 0.4829, 0.3585, 0.5998, 0.3448, 0.6155, 0.342, 0.6183, 0.3752, 0.6008, 0.3779, 0.4246, 0.3793, 0.426, 0.3456, 0.442, 0.3478, 0.4424, 0.3812, 0.6345, 0.3323, 0.6391, 0.3573, 0.6183, 0.3752, 0.6155, 0.342, 0.4246, 0.3793, 0.4028, 0.3621, 0.4064, 0.3365, 0.426, 0.3456, 0.6624, 0.3128, 0.6768, 0.3239, 0.6391, 0.3573, 0.6345, 0.3323, 0.4028, 0.3621, 0.3627, 0.3297, 0.3771, 0.3177, 0.4064, 0.3365, 0.6684, 0.298, 0.6875, 0.3115, 0.6768, 0.3239, 0.6624, 0.3128, 0.3627, 0.3297, 0.3512, 0.3174, 0.3703, 0.3026, 0.3771, 0.3177, 0.6641, 0.2779, 0.6839, 0.28, 0.6875, 0.3115, 0.6684, 0.298, 0.3512, 0.3174, 0.3537, 0.2846, 0.3741, 0.2818, 0.3703, 0.3026, 0.6392, 0.253, 0.6648, 0.2532, 0.6839, 0.28, 0.6641, 0.2779, 0.3537, 0.2846, 0.3727, 0.2564, 0.3989, 0.2556, 0.3741, 0.2818, 0.614, 0.2427, 0.6215, 0.2278, 0.6648, 0.2532, 0.6392, 0.253, 0.3727, 0.2564, 0.4165, 0.2295, 0.4245, 0.2445, 0.3989, 0.2556, 0.5729, 0.2586, 0.5531, 0.2096, 0.6215, 0.2278, 0.614, 0.2427, 0.4165, 0.2295, 0.4853, 0.2101, 0.4664, 0.2597, 0.4245, 0.2445, 0.5729, 0.2586, 0.5639, 0.272, 0.5198, 0.2489, 0.5531, 0.2096, 0.5198, 0.2489, 0.4759, 0.2731, 0.4664, 0.2597, 0.4853, 0.2101, 0.5773, 0.3402, 0.5597, 0.357, 0.5211, 0.3439, 0.5585, 0.3166, 0.5211, 0.3439, 0.4829, 0.3585, 0.4646, 0.3422, 0.4826, 0.3178, 0.5585, 0.3166, 0.5211, 0.3439, 0.5203, 0.2948, 0.5569, 0.2912, 0.5203, 0.2948, 0.5211, 0.3439, 0.4826, 0.3178, 0.4834, 0.2922, 0.5198, 0.2489, 0.5639, 0.272, 0.5569, 0.2912, 0.5203, 0.2948, 0.4834, 0.2922, 0.4759, 0.2731, 0.5198, 0.2489, 0.5203, 0.2948, 0.5255, 0.06897, 0.5189, 0.0679, 0.5189, 0.05968, 0.5364, 0.06207, 0.5189, 0.05968, 0.5189, 0.0679, 0.5124, 0.06896, 0.5015, 0.06204, 0.5312, 0.07383, 0.5255, 0.06897, 0.5364, 0.06207, 0.5428, 0.06409, 0.5015, 0.06204, 0.5124, 0.06896, 0.5066, 0.07381, 0.4951, 0.06405, 0.531, 0.08743, 0.5312, 0.07383, 0.5428, 0.06409, 0.5463, 0.07267, 0.4951, 0.06405, 0.5066, 0.07381, 0.5068, 0.08742, 0.4916, 0.07262, 0.5556, 0.1217, 0.532, 0.1277, 0.5327, 0.09092, 0.5483, 0.08489, 0.5052, 0.09091, 0.5058, 0.1277, 0.4822, 0.1218, 0.4895, 0.08486, 0.531, 0.08743, 0.5463, 0.07267, 0.5483, 0.08489, 0.5327, 0.09092, 0.4895, 0.08486, 0.4916, 0.07262, 0.5068, 0.08742, 0.5052, 0.09091, 0.5381, 0.1584, 0.519, 0.1517, 0.5189, 0.1284, 0.532, 0.1277, 0.5189, 0.1284, 0.519, 0.1517, 0.4999, 0.1584, 0.5058, 0.1277, 0.5327, 0.09092, 0.532, 0.1277, 0.5189, 0.1284, 0.5189, 0.09395, 0.5189, 0.1284, 0.5058, 0.1277, 0.5052, 0.09091, 0.5189, 0.09395, 0.5189, 0.08518, 0.531, 0.08743, 0.5327, 0.09092, 0.5189, 0.09395, 0.5052, 0.09091, 0.5068, 0.08742, 0.5189, 0.08518, 0.5189, 0.09395, 0.5484, 0.1736, 0.538, 0.176, 0.5352, 0.1668, 0.5381, 0.1584, 0.5028, 0.1669, 0.5001, 0.176, 0.4897, 0.1737, 0.4999, 0.1584, 0.5443, 0.1934, 0.5372, 0.1876, 0.538, 0.176, 0.5484, 0.1736, 0.5001, 0.176, 0.5009, 0.1876, 0.494, 0.1934, 0.4897, 0.1737, 0.5198, 0.2008, 0.5288, 0.1918, 0.5372, 0.1876, 0.5443, 0.1934, 0.5009, 0.1876, 0.5092, 0.1916, 0.5198, 0.2008, 0.494, 0.1934, 0.5176, 0.1906, 0.5191, 0.1854, 0.5288, 0.1918, 0.5198, 0.2008, 0.5092, 0.1916, 0.5191, 0.1854, 0.5176, 0.1906, 0.5198, 0.2008, 0.519, 0.1517, 0.5381, 0.1584, 0.5352, 0.1668, 0.519, 0.159, 0.5028, 0.1669, 0.4999, 0.1584, 0.519, 0.1517, 0.519, 0.159, 0.519, 0.159, 0.5352, 0.1668, 0.5311, 0.1716, 0.519, 0.1656, 0.5069, 0.1717, 0.5028, 0.1669, 0.519, 0.159, 0.519, 0.1656, 0.5191, 0.1854, 0.5191, 0.1795, 0.5282, 0.1863, 0.5288, 0.1918, 0.5098, 0.1863, 0.5191, 0.1795, 0.5191, 0.1854, 0.5092, 0.1916, 0.5288, 0.1918, 0.5282, 0.1863, 0.5335, 0.1842, 0.5372, 0.1876, 0.5045, 0.1842, 0.5098, 0.1863, 0.5092, 0.1916, 0.5009, 0.1876, 0.5372, 0.1876, 0.5335, 0.1842, 0.5334, 0.1767, 0.538, 0.176, 0.5046, 0.1768, 0.5045, 0.1842, 0.5009, 0.1876, 0.5001, 0.176, 0.538, 0.176, 0.5334, 0.1767, 0.5311, 0.1716, 0.5352, 0.1668, 0.5069, 0.1717, 0.5046, 0.1768, 0.5001, 0.176, 0.5028, 0.1669, 0.5191, 0.1795, 0.5334, 0.1767, 0.5335, 0.1842, 0.5282, 0.1863, 0.5045, 0.1842, 0.5046, 0.1768, 0.5191, 0.1795, 0.5098, 0.1863, 0.5191, 0.1795, 0.519, 0.1656, 0.5311, 0.1716, 0.5334, 0.1767, 0.5069, 0.1717, 0.519, 0.1656, 0.5191, 0.1795, 0.5046, 0.1768, 0.5198, 0.2008, 0.5443, 0.1934, 0.5531, 0.2096, 0.5198, 0.2489, 0.4853, 0.2101, 0.494, 0.1934, 0.5198, 0.2008, 0.5198, 0.2489, 0.5443, 0.1934, 0.5484, 0.1736, 0.5616, 0.1678, 0.5531, 0.2096, 0.4764, 0.168, 0.4897, 0.1737, 0.494, 0.1934, 0.4853, 0.2101, 0.5484, 0.1736, 0.5381, 0.1584, 0.5595, 0.1493, 0.5616, 0.1678, 0.4784, 0.1494, 0.4999, 0.1584, 0.4897, 0.1737, 0.4764, 0.168, 0.5381, 0.1584, 0.532, 0.1277, 0.5556, 0.1217, 0.5595, 0.1493, 0.4822, 0.1218, 0.5058, 0.1277, 0.4999, 0.1584, 0.4784, 0.1494, 0.5831, 0.1085, 0.5961, 0.1334, 0.5595, 0.1493, 0.5556, 0.1217, 0.4784, 0.1494, 0.4414, 0.1336, 0.4545, 0.1085, 0.4822, 0.1218, 0.5961, 0.1334, 0.6012, 0.1479, 0.5616, 0.1678, 0.5595, 0.1493, 0.4764, 0.168, 0.4363, 0.1482, 0.4414, 0.1336, 0.4784, 0.1494, 0.6055, 0.1651, 0.5531, 0.2096, 0.5616, 0.1678, 0.6012, 0.1479, 0.4764, 0.168, 0.4853, 0.2101, 0.432, 0.1656, 0.4363, 0.1482, 0.531, 0.08743, 0.5189, 0.08518, 0.5189, 0.08387, 0.5289, 0.08496, 0.5189, 0.08387, 0.5189, 0.08518, 0.5068, 0.08742, 0.5089, 0.08495, 0.5312, 0.07383, 0.531, 0.08743, 0.5289, 0.08496, 0.529, 0.07543, 0.5089, 0.08495, 0.5068, 0.08742, 0.5066, 0.07381, 0.5088, 0.07542, 0.5255, 0.06897, 0.5312, 0.07383, 0.529, 0.07543, 0.5238, 0.07051, 0.5088, 0.07542, 0.5066, 0.07381, 0.5124, 0.06896, 0.5141, 0.0705, 0.5189, 0.0679, 0.5255, 0.06897, 0.5238, 0.07051, 0.5189, 0.06947, 0.5141, 0.0705, 0.5124, 0.06896, 0.5189, 0.0679, 0.5189, 0.06947, 0.5189, 0.06947, 0.5238, 0.07051, 0.5216, 0.07497, 0.5189, 0.07426, 0.5163, 0.07497, 0.5141, 0.0705, 0.5189, 0.06947, 0.5189, 0.07426, 0.5238, 0.07051, 0.529, 0.07543, 0.5242, 0.07669, 0.5216, 0.07497, 0.5136, 0.07668, 0.5088, 0.07542, 0.5141, 0.0705, 0.5163, 0.07497, 0.529, 0.07543, 0.5289, 0.08496, 0.5246, 0.07989, 0.5242, 0.07669, 0.5133, 0.07988, 0.5089, 0.08495, 0.5088, 0.07542, 0.5136, 0.07668, 0.5289, 0.08496, 0.5189, 0.08387, 0.5189, 0.07933, 0.5246, 0.07989, 0.5189, 0.07933, 0.5189, 0.08387, 0.5089, 0.08495, 0.5133, 0.07988, 0.5189, 0.07933, 0.5189, 0.07426, 0.5216, 0.07497, 0.5246, 0.07989, 0.5163, 0.07497, 0.5189, 0.07426, 0.5189, 0.07933, 0.5133, 0.07988, 0.5246, 0.07989, 0.5216, 0.07497, 0.5242, 0.07669, 0.5136, 0.07668, 0.5163, 0.07497, 0.5133, 0.07988, 0.5569, 0.2912, 0.5639, 0.272, 0.5718, 0.2773, 0.5684, 0.2929, 0.4681, 0.2786, 0.4759, 0.2731, 0.4834, 0.2922, 0.472, 0.2943, 0.5585, 0.3166, 0.5569, 0.2912, 0.5684, 0.2929, 0.5731, 0.3114, 0.472, 0.2943, 0.4834, 0.2922, 0.4826, 0.3178, 0.4678, 0.3131, 0.5773, 0.3402, 0.5585, 0.3166, 0.5731, 0.3114, 0.5849, 0.3277, 0.4678, 0.3131, 0.4826, 0.3178, 0.4646, 0.3422, 0.4565, 0.33, 0.5639, 0.272, 0.5729, 0.2586, 0.5807, 0.2666, 0.5718, 0.2773, 0.4587, 0.268, 0.4664, 0.2597, 0.4759, 0.2731, 0.4681, 0.2786, 0.5729, 0.2586, 0.614, 0.2427, 0.6117, 0.2557, 0.5807, 0.2666, 0.4271, 0.2577, 0.4245, 0.2445, 0.4664, 0.2597, 0.4587, 0.268, 0.614, 0.2427, 0.6392, 0.253, 0.6325, 0.2629, 0.6117, 0.2557, 0.4061, 0.2655, 0.3989, 0.2556, 0.4245, 0.2445, 0.4271, 0.2577, 0.6392, 0.253, 0.6641, 0.2779, 0.6537, 0.28, 0.6325, 0.2629, 0.3849, 0.2836, 0.3741, 0.2818, 0.3989, 0.2556, 0.4061, 0.2655, 0.6641, 0.2779, 0.6684, 0.298, 0.6561, 0.2976, 0.6537, 0.28, 0.383, 0.3019, 0.3703, 0.3026, 0.3741, 0.2818, 0.3849, 0.2836, 0.6684, 0.298, 0.6624, 0.3128, 0.6528, 0.3102, 0.6561, 0.2976, 0.3869, 0.3146, 0.3771, 0.3177, 0.3703, 0.3026, 0.383, 0.3019, 0.6624, 0.3128, 0.6345, 0.3323, 0.629, 0.3239, 0.6528, 0.3102, 0.4116, 0.3277, 0.4064, 0.3365, 0.3771, 0.3177, 0.3869, 0.3146, 0.6345, 0.3323, 0.6155, 0.342, 0.6144, 0.332, 0.629, 0.3239, 0.4267, 0.3354, 0.426, 0.3456, 0.4064, 0.3365, 0.4116, 0.3277, 0.6155, 0.342, 0.5998, 0.3448, 0.601, 0.3336, 0.6144, 0.332, 0.4403, 0.3365, 0.442, 0.3478, 0.426, 0.3456, 0.4267, 0.3354, 0.5998, 0.3448, 0.5773, 0.3402, 0.5849, 0.3277, 0.601, 0.3336, 0.4565, 0.33, 0.4646, 0.3422, 0.442, 0.3478, 0.4403, 0.3365, 0.601, 0.3336, 0.5849, 0.3277, 0.5906, 0.3215, 0.6018, 0.3285, 0.4504, 0.3239, 0.4565, 0.33, 0.4403, 0.3365, 0.4394, 0.3313, 0.6144, 0.332, 0.601, 0.3336, 0.6018, 0.3285, 0.6133, 0.3271, 0.4394, 0.3313, 0.4403, 0.3365, 0.4267, 0.3354, 0.4276, 0.3304, 0.629, 0.3239, 0.6144, 0.332, 0.6133, 0.3271, 0.6269, 0.3205, 0.4276, 0.3304, 0.4267, 0.3354, 0.4116, 0.3277, 0.4136, 0.3242, 0.6528, 0.3102, 0.629, 0.3239, 0.6269, 0.3205, 0.6462, 0.3064, 0.4136, 0.3242, 0.4116, 0.3277, 0.3869, 0.3146, 0.3934, 0.3105, 0.6561, 0.2976, 0.6528, 0.3102, 0.6462, 0.3064, 0.6495, 0.2962, 0.3934, 0.3105, 0.3869, 0.3146, 0.383, 0.3019, 0.3897, 0.3002, 0.6537, 0.28, 0.6561, 0.2976, 0.6495, 0.2962, 0.6478, 0.2835, 0.3897, 0.3002, 0.383, 0.3019, 0.3849, 0.2836, 0.391, 0.2871, 0.6325, 0.2629, 0.6537, 0.28, 0.6478, 0.2835, 0.6298, 0.2673, 0.391, 0.2871, 0.3849, 0.2836, 0.4061, 0.2655, 0.4089, 0.27, 0.6117, 0.2557, 0.6325, 0.2629, 0.6298, 0.2673, 0.6126, 0.2616, 0.4089, 0.27, 0.4061, 0.2655, 0.4271, 0.2577, 0.4263, 0.2637, 0.5807, 0.2666, 0.6117, 0.2557, 0.6126, 0.2616, 0.5852, 0.271, 0.4263, 0.2637, 0.4271, 0.2577, 0.4587, 0.268, 0.4544, 0.2726, 0.5718, 0.2773, 0.5807, 0.2666, 0.5852, 0.271, 0.5781, 0.2819, 0.4544, 0.2726, 0.4587, 0.268, 0.4681, 0.2786, 0.4618, 0.2834, 0.5849, 0.3277, 0.5731, 0.3114, 0.5795, 0.3093, 0.5906, 0.3215, 0.4612, 0.3112, 0.4678, 0.3131, 0.4565, 0.33, 0.4504, 0.3239, 0.5731, 0.3114, 0.5684, 0.2929, 0.5775, 0.2938, 0.5795, 0.3093, 0.4628, 0.2954, 0.472, 0.2943, 0.4678, 0.3131, 0.4612, 0.3112, 0.5684, 0.2929, 0.5718, 0.2773, 0.5781, 0.2819, 0.5775, 0.2938, 0.4618, 0.2834, 0.4681, 0.2786, 0.472, 0.2943, 0.4628, 0.2954, 0.5219, 0.386, 0.5531, 0.3905, 0.5532, 0.4331, 0.523, 0.4336, 0.4928, 0.4345, 0.4909, 0.3919, 0.5219, 0.386, 0.523, 0.4336, 0.5531, 0.3905, 0.6048, 0.3978, 0.6098, 0.4315, 0.5532, 0.4331, 0.4359, 0.4357, 0.4393, 0.4015, 0.4909, 0.3919, 0.4928, 0.4345, 0.6048, 0.3978, 0.6268, 0.3958, 0.6482, 0.4193, 0.6098, 0.4315, 0.3965, 0.4254, 0.4169, 0.4006, 0.4393, 0.4015, 0.4359, 0.4357, 0.6268, 0.3958, 0.6628, 0.3725, 0.6921, 0.3883, 0.6482, 0.4193, 0.3503, 0.3962, 0.3793, 0.3787, 0.4169, 0.4006, 0.3965, 0.4254, 0.6628, 0.3725, 0.6974, 0.3327, 0.7263, 0.3418, 0.6921, 0.3883, 0.3128, 0.3506, 0.342, 0.3397, 0.3793, 0.3787, 0.3503, 0.3962, 0.6974, 0.3327, 0.7073, 0.3101, 0.7359, 0.3121, 0.7263, 0.3418, 0.3011, 0.3206, 0.3307, 0.3169, 0.342, 0.3397, 0.3128, 0.3506, 0.7073, 0.3101, 0.7153, 0.2654, 0.7299, 0.2564, 0.7359, 0.3121, 0.3049, 0.2611, 0.3205, 0.2703, 0.3307, 0.3169, 0.3011, 0.3206, 0.7153, 0.2654, 0.6764, 0.2332, 0.6982, 0.2169, 0.7299, 0.2564, 0.3374, 0.2192, 0.3603, 0.2359, 0.3205, 0.2703, 0.3049, 0.2611, 0.6764, 0.2332, 0.6474, 0.2005, 0.6631, 0.1907, 0.6982, 0.2169, 0.3735, 0.1919, 0.3897, 0.2019, 0.3603, 0.2359, 0.3374, 0.2192, 0.6269, 0.01561, 0.6494, 0.02238, 0.6605, 0.07608, 0.6214, 0.04809, 0.3768, 0.0753, 0.3888, 0.02159, 0.4113, 0.01513, 0.4164, 0.04763, 0.5675, 0.000144, 0.6269, 0.01561, 0.6214, 0.04809, 0.5772, 0.0328, 0.4164, 0.04763, 0.4113, 0.01513, 0.4706, 0.000144, 0.4608, 0.03266, 0.5189, 0.02489, 0.5675, 0.000144, 0.5772, 0.0328, 0.5474, 0.04172, 0.4608, 0.03266, 0.4706, 0.000144, 0.5189, 0.02489, 0.4905, 0.04167, 0.5403, 0.05381, 0.5189, 0.05029, 0.5189, 0.02489, 0.5474, 0.04172, 0.5189, 0.02489, 0.5189, 0.05029, 0.4976, 0.05377, 0.4905, 0.04167, 0.5519, 0.05834, 0.5403, 0.05381, 0.5474, 0.04172, 0.5581, 0.05387, 0.4905, 0.04167, 0.4976, 0.05377, 0.486, 0.05827, 0.4798, 0.05378, 0.5551, 0.0619, 0.5519, 0.05834, 0.5581, 0.05387, 0.577, 0.058, 0.4798, 0.05378, 0.486, 0.05827, 0.4828, 0.06183, 0.4609, 0.05785, 0.5638, 0.07659, 0.5551, 0.0619, 0.577, 0.058, 0.6117, 0.07827, 0.4609, 0.05785, 0.4828, 0.06183, 0.474, 0.07651, 0.4259, 0.07799, 0.577, 0.058, 0.5772, 0.0328, 0.6214, 0.04809, 0.6117, 0.07827, 0.4164, 0.04763, 0.4608, 0.03266, 0.4609, 0.05785, 0.4259, 0.07799, 0.577, 0.058, 0.5581, 0.05387, 0.5474, 0.04172, 0.5772, 0.0328, 0.4905, 0.04167, 0.4798, 0.05378, 0.4609, 0.05785, 0.4608, 0.03266, 0.6267, 0.1114, 0.6117, 0.07827, 0.6214, 0.04809, 0.6605, 0.07608, 0.4164, 0.04763, 0.4259, 0.07799, 0.4106, 0.1112, 0.3768, 0.0753, 0.5831, 0.1085, 0.5638, 0.07659, 0.6117, 0.07827, 0.6267, 0.1114, 0.4259, 0.07799, 0.474, 0.07651, 0.4545, 0.1085, 0.4106, 0.1112, 0.5961, 0.1334, 0.6295, 0.1305, 0.6235, 0.1468, 0.6012, 0.1479, 0.4137, 0.1472, 0.4076, 0.1306, 0.4414, 0.1336, 0.4363, 0.1482, 0.5831, 0.1085, 0.6267, 0.1114, 0.6295, 0.1305, 0.5961, 0.1334, 0.4076, 0.1306, 0.4106, 0.1112, 0.4545, 0.1085, 0.4414, 0.1336, 0.6055, 0.1651, 0.6012, 0.1479, 0.6235, 0.1468, 0.6193, 0.1598, 0.4137, 0.1472, 0.4363, 0.1482, 0.432, 0.1656, 0.418, 0.1604, 0.6055, 0.1651, 0.6193, 0.1598, 0.6631, 0.1907, 0.6474, 0.2005, 0.3735, 0.1919, 0.418, 0.1604, 0.432, 0.1656, 0.3897, 0.2019, 0.9459, 0.07957, 0.8862, 0.1218, 0.8491, 0.09973, 0.8918, 0.03692, 0.1831, 0.09213, 0.1413, 0.1125, 0.07896, 0.06072, 0.1423, 0.02147, 0.8918, 0.03692, 0.8491, 0.09973, 0.7885, 0.08083, 0.8056, 0.01079, 0.2464, 0.07651, 0.1831, 0.09213, 0.1423, 0.02147, 0.2326, 0.003484, 0.8056, 0.01079, 0.7885, 0.08083, 0.687, 0.0772, 0.6724, 0.0222, 0.3499, 0.07596, 0.2464, 0.07651, 0.2326, 0.003484, 0.366, 0.02099, 0.6724, 0.0222, 0.687, 0.0772, 0.6605, 0.07608, 0.6494, 0.02238, 0.3768, 0.0753, 0.3499, 0.07596, 0.366, 0.02099, 0.3888, 0.02159, 0.6267, 0.1114, 0.6605, 0.07608, 0.687, 0.0772, 0.6295, 0.1305, 0.3499, 0.07596, 0.3768, 0.0753, 0.4106, 0.1112, 0.4076, 0.1306, 0.7299, 0.2564, 0.6982, 0.2169, 0.7602, 0.1932, 0.789, 0.2333, 0.2716, 0.1939, 0.3374, 0.2192, 0.3049, 0.2611, 0.2413, 0.237, 0.9945, 0.1677, 0.9091, 0.1833, 0.8862, 0.1218, 0.9459, 0.07957, 0.1413, 0.1125, 0.1079, 0.1791, 0.01183, 0.1554, 0.07896, 0.06072, 0.9117, 0.4024, 0.8629, 0.3386, 0.8941, 0.3019, 0.9629, 0.3448, 0.1238, 0.3155, 0.1606, 0.3568, 0.1064, 0.4327, 0.04397, 0.367, 0.9629, 0.3448, 0.8941, 0.3019, 0.9154, 0.2598, 0.9999, 0.2546, 0.09896, 0.267, 0.1238, 0.3155, 0.04397, 0.367, 0.000144, 0.2591, 0.9999, 0.2546, 0.9154, 0.2598, 0.9091, 0.1833, 0.9945, 0.1677, 0.1079, 0.1791, 0.09896, 0.267, 0.000144, 0.2591, 0.01183, 0.1554, 0.7495, 0.3347, 0.7359, 0.3121, 0.7663, 0.3008, 0.7892, 0.3137, 0.2674, 0.3101, 0.3011, 0.3206, 0.2882, 0.3465, 0.243, 0.3256, 0.7892, 0.3137, 0.7663, 0.3008, 0.8153, 0.2764, 0.8462, 0.2934, 0.2131, 0.2852, 0.2674, 0.3101, 0.243, 0.3256, 0.1785, 0.305, 0.8462, 0.2934, 0.8153, 0.2764, 0.845, 0.2564, 0.8735, 0.2659, 0.1797, 0.2633, 0.2131, 0.2852, 0.1785, 0.305, 0.1471, 0.2743, 0.8735, 0.2659, 0.845, 0.2564, 0.8591, 0.2282, 0.887, 0.2338, 0.1628, 0.2317, 0.1797, 0.2633, 0.1471, 0.2743, 0.1315, 0.2376, 0.8424, 0.1952, 0.875, 0.1847, 0.887, 0.2338, 0.8591, 0.2282, 0.1315, 0.2376, 0.1452, 0.1827, 0.1768, 0.1962, 0.1628, 0.2317, 0.9091, 0.1833, 0.9154, 0.2598, 0.887, 0.2338, 0.875, 0.1847, 0.1315, 0.2376, 0.09896, 0.267, 0.1079, 0.1791, 0.1452, 0.1827, 0.9154, 0.2598, 0.8941, 0.3019, 0.8735, 0.2659, 0.887, 0.2338, 0.1471, 0.2743, 0.1238, 0.3155, 0.09896, 0.267, 0.1315, 0.2376, 0.8941, 0.3019, 0.8629, 0.3386, 0.8462, 0.2934, 0.8735, 0.2659, 0.1785, 0.305, 0.1606, 0.3568, 0.1238, 0.3155, 0.1471, 0.2743, 0.8629, 0.3386, 0.7943, 0.3641, 0.7892, 0.3137, 0.8462, 0.2934, 0.243, 0.3256, 0.2398, 0.3826, 0.1606, 0.3568, 0.1785, 0.305, 0.7702, 0.3795, 0.7495, 0.3347, 0.7892, 0.3137, 0.7943, 0.3641, 0.243, 0.3256, 0.2882, 0.3465, 0.2681, 0.3987, 0.2398, 0.3826, 0.8455, 0.45, 0.7943, 0.3641, 0.8629, 0.3386, 0.9117, 0.4024, 0.1606, 0.3568, 0.2398, 0.3826, 0.1853, 0.4841, 0.1064, 0.4327, 0.8159, 0.4454, 0.7706, 0.4443, 0.7557, 0.4186, 0.7702, 0.3795, 0.287, 0.4429, 0.2714, 0.4733, 0.2193, 0.4772, 0.2681, 0.3987, 0.8159, 0.4454, 0.7702, 0.3795, 0.7943, 0.3641, 0.8455, 0.45, 0.2398, 0.3826, 0.2681, 0.3987, 0.2193, 0.4772, 0.1853, 0.4841, 0.8198, 0.4681, 0.8159, 0.4454, 0.8455, 0.45, 0.1853, 0.4841, 0.2193, 0.4772, 0.2159, 0.5036, 0.7359, 0.3121, 0.7299, 0.2564, 0.789, 0.2333, 0.7663, 0.3008, 0.2413, 0.237, 0.3049, 0.2611, 0.3011, 0.3206, 0.2674, 0.3101, 0.789, 0.2333, 0.8096, 0.2339, 0.8153, 0.2764, 0.7663, 0.3008, 0.2131, 0.2852, 0.2192, 0.2374, 0.2413, 0.237, 0.2674, 0.3101, 0.8096, 0.2339, 0.8293, 0.2196, 0.845, 0.2564, 0.8153, 0.2764, 0.1797, 0.2633, 0.1991, 0.2225, 0.2192, 0.2374, 0.2131, 0.2852, 0.8424, 0.1952, 0.8591, 0.2282, 0.845, 0.2564, 0.8293, 0.2196, 0.1797, 0.2633, 0.1628, 0.2317, 0.1768, 0.1962, 0.1991, 0.2225, 0.687, 0.0772, 0.7885, 0.08083, 0.7865, 0.1176, 0.7155, 0.1397, 0.2467, 0.1148, 0.2464, 0.07651, 0.3499, 0.07596, 0.3195, 0.1394, 0.7602, 0.1932, 0.7155, 0.1397, 0.7865, 0.1176, 0.7855, 0.1523, 0.2467, 0.1148, 0.3195, 0.1394, 0.2716, 0.1939, 0.246, 0.151, 0.6982, 0.2169, 0.6631, 0.1907, 0.7155, 0.1397, 0.7602, 0.1932, 0.3195, 0.1394, 0.3735, 0.1919, 0.3374, 0.2192, 0.2716, 0.1939, 0.6631, 0.1907, 0.6235, 0.1468, 0.6295, 0.1305, 0.7155, 0.1397, 0.4076, 0.1306, 0.4137, 0.1472, 0.3735, 0.1919, 0.3195, 0.1394, 0.6295, 0.1305, 0.687, 0.0772, 0.7155, 0.1397, 0.3195, 0.1394, 0.3499, 0.07596, 0.4076, 0.1306, 0.6631, 0.1907, 0.6193, 0.1598, 0.6235, 0.1468, 0.4137, 0.1472, 0.418, 0.1604, 0.3735, 0.1919, 0.8424, 0.1952, 0.8374, 0.1564, 0.8582, 0.1378, 0.875, 0.1847, 0.1717, 0.1323, 0.1966, 0.1552, 0.1768, 0.1962, 0.1452, 0.1827, 0.9091, 0.1833, 0.875, 0.1847, 0.8582, 0.1378, 0.8862, 0.1218, 0.1717, 0.1323, 0.1452, 0.1827, 0.1079, 0.1791, 0.1413, 0.1125, 0.7855, 0.1523, 0.7865, 0.1176, 0.8582, 0.1378, 0.8374, 0.1564, 0.1717, 0.1323, 0.2467, 0.1148, 0.246, 0.151, 0.1966, 0.1552, 0.7885, 0.08083, 0.8491, 0.09973, 0.8582, 0.1378, 0.7865, 0.1176, 0.1717, 0.1323, 0.1831, 0.09213, 0.2464, 0.07651, 0.2467, 0.1148, 0.8862, 0.1218, 0.8582, 0.1378, 0.8491, 0.09973, 0.1831, 0.09213, 0.1717, 0.1323, 0.1413, 0.1125, 0.5062, 0.9049, 0.4324, 0.8949, 0.4388, 0.8702, 0.4911, 0.8817, 0.3159, 0.8682, 0.3216, 0.8932, 0.2472, 0.9012, 0.263, 0.8783, 0.5062, 0.9049, 0.4911, 0.8817, 0.5728, 0.8605, 0.6048, 0.8799, 0.1815, 0.8547, 0.263, 0.8783, 0.2472, 0.9012, 0.1487, 0.8733, 0.6048, 0.8799, 0.5728, 0.8605, 0.5864, 0.794, 0.62, 0.7916, 0.1697, 0.7875, 0.1815, 0.8547, 0.1487, 0.8733, 0.1361, 0.7841, 0.62, 0.7916, 0.5864, 0.794, 0.549, 0.7464, 0.5638, 0.7392, 0.2087, 0.7409, 0.1697, 0.7875, 0.1361, 0.7841, 0.1941, 0.7332, 0.5638, 0.7392, 0.549, 0.7464, 0.5003, 0.7117, 0.5083, 0.6977, 0.2584, 0.7075, 0.2087, 0.7409, 0.1941, 0.7332, 0.2508, 0.6932, 0.5083, 0.6977, 0.5003, 0.7117, 0.4386, 0.6807, 0.4348, 0.6589, 0.321, 0.678, 0.2584, 0.7075, 0.2508, 0.6932, 0.3253, 0.6562, 0.5003, 0.7117, 0.5057, 0.7309, 0.453, 0.7, 0.4386, 0.6807, 0.3061, 0.697, 0.2525, 0.7266, 0.2584, 0.7075, 0.321, 0.678, 0.549, 0.7464, 0.5429, 0.7558, 0.5057, 0.7309, 0.5003, 0.7117, 0.2525, 0.7266, 0.2146, 0.7504, 0.2087, 0.7409, 0.2584, 0.7075, 0.5864, 0.794, 0.5681, 0.7874, 0.5429, 0.7558, 0.549, 0.7464, 0.2146, 0.7504, 0.1883, 0.7814, 0.1697, 0.7875, 0.2087, 0.7409, 0.5728, 0.8605, 0.5555, 0.8264, 0.5681, 0.7874, 0.5864, 0.794, 0.1883, 0.7814, 0.1998, 0.8209, 0.1815, 0.8547, 0.1697, 0.7875, 0.4911, 0.8817, 0.5012, 0.8444, 0.5555, 0.8264, 0.5728, 0.8605, 0.1998, 0.8209, 0.2538, 0.8405, 0.263, 0.8783, 0.1815, 0.8547, 0.4911, 0.8817, 0.4388, 0.8702, 0.4578, 0.84, 0.5012, 0.8444, 0.2976, 0.8374, 0.3159, 0.8682, 0.263, 0.8783, 0.2538, 0.8405, 0.7602, 0.1932, 0.7855, 0.1523, 0.796, 0.177, 0.7832, 0.1874, 0.2336, 0.1756, 0.246, 0.151, 0.2716, 0.1939, 0.247, 0.1871, 0.391, 0.6119, 0.4348, 0.6589, 0.4386, 0.6807, 0.3948, 0.6861, 0.321, 0.678, 0.3253, 0.6562, 0.3699, 0.6102, 0.3648, 0.6844, 0.789, 0.2333, 0.7602, 0.1932, 0.7832, 0.1874, 0.8096, 0.2339, 0.247, 0.1871, 0.2716, 0.1939, 0.2413, 0.237, 0.2192, 0.2374, 0.3917, 0.8621, 0.4016, 0.8415, 0.4388, 0.8702, 0.4324, 0.8949, 0.3159, 0.8682, 0.354, 0.8403, 0.3634, 0.8613, 0.3216, 0.8932, 0.4386, 0.6807, 0.453, 0.7, 0.435, 0.7183, 0.3948, 0.6861, 0.3237, 0.7157, 0.3061, 0.697, 0.321, 0.678, 0.3648, 0.6844, 0.4337, 0.7297, 0.3847, 0.7103, 0.3948, 0.6861, 0.435, 0.7183, 0.3648, 0.6844, 0.3744, 0.709, 0.3247, 0.7272, 0.3237, 0.7157, 0.411, 0.7477, 0.3847, 0.7103, 0.4337, 0.7297, 0.4278, 0.7428, 0.3247, 0.7272, 0.3744, 0.709, 0.347, 0.7458, 0.3303, 0.7405, 0.4181, 0.7849, 0.3847, 0.7954, 0.3847, 0.7103, 0.411, 0.7477, 0.3744, 0.709, 0.3723, 0.7945, 0.339, 0.7831, 0.347, 0.7458, 0.4016, 0.8415, 0.3847, 0.7954, 0.4181, 0.7849, 0.4313, 0.8175, 0.339, 0.7831, 0.3723, 0.7945, 0.354, 0.8403, 0.3248, 0.8155, 0.4388, 0.8702, 0.4016, 0.8415, 0.4313, 0.8175, 0.4578, 0.84, 0.3248, 0.8155, 0.354, 0.8403, 0.3159, 0.8682, 0.2976, 0.8374, 0.8096, 0.2339, 0.8163, 0.2031, 0.8251, 0.2098, 0.8293, 0.2196, 0.1998, 0.2148, 0.2098, 0.2062, 0.2192, 0.2374, 0.1991, 0.2225, 0.8096, 0.2339, 0.7832, 0.1874, 0.8022, 0.1846, 0.8163, 0.2031, 0.2265, 0.1831, 0.247, 0.1871, 0.2192, 0.2374, 0.2098, 0.2062, 0.7832, 0.1874, 0.796, 0.177, 0.8022, 0.1846, 0.2265, 0.1831, 0.2336, 0.1756, 0.247, 0.1871, 0.4578, 0.84, 0.4313, 0.8175, 0.4485, 0.8046, 0.4734, 0.8247, 0.3079, 0.802, 0.3248, 0.8155, 0.2976, 0.8374, 0.2824, 0.8215, 0.4313, 0.8175, 0.4181, 0.7849, 0.4359, 0.7796, 0.4485, 0.8046, 0.3212, 0.7772, 0.339, 0.7831, 0.3248, 0.8155, 0.3079, 0.802, 0.4181, 0.7849, 0.411, 0.7477, 0.4237, 0.7542, 0.4359, 0.7796, 0.3341, 0.752, 0.347, 0.7458, 0.339, 0.7831, 0.3212, 0.7772, 0.411, 0.7477, 0.4278, 0.7428, 0.4379, 0.7498, 0.4237, 0.7542, 0.3199, 0.7473, 0.3303, 0.7405, 0.347, 0.7458, 0.3341, 0.752, 0.4278, 0.7428, 0.4337, 0.7297, 0.4454, 0.732, 0.4379, 0.7498, 0.3129, 0.7292, 0.3247, 0.7272, 0.3303, 0.7405, 0.3199, 0.7473, 0.4337, 0.7297, 0.435, 0.7183, 0.441, 0.7244, 0.4454, 0.732, 0.3175, 0.7217, 0.3237, 0.7157, 0.3247, 0.7272, 0.3129, 0.7292, 0.435, 0.7183, 0.453, 0.7, 0.4553, 0.7137, 0.441, 0.7244, 0.3035, 0.7107, 0.3061, 0.697, 0.3237, 0.7157, 0.3175, 0.7217, 0.5012, 0.8444, 0.4578, 0.84, 0.4734, 0.8247, 0.5125, 0.8288, 0.2824, 0.8215, 0.2976, 0.8374, 0.2538, 0.8405, 0.243, 0.8246, 0.5555, 0.8264, 0.5012, 0.8444, 0.5125, 0.8288, 0.5509, 0.8118, 0.243, 0.8246, 0.2538, 0.8405, 0.1998, 0.8209, 0.2048, 0.8064, 0.5681, 0.7874, 0.5555, 0.8264, 0.5509, 0.8118, 0.5521, 0.7877, 0.2048, 0.8064, 0.1998, 0.8209, 0.1883, 0.7814, 0.2043, 0.7822, 0.5429, 0.7558, 0.5681, 0.7874, 0.5521, 0.7877, 0.5394, 0.7645, 0.2043, 0.7822, 0.1883, 0.7814, 0.2146, 0.7504, 0.2178, 0.7593, 0.5057, 0.7309, 0.5429, 0.7558, 0.5394, 0.7645, 0.5084, 0.7431, 0.2178, 0.7593, 0.2146, 0.7504, 0.2525, 0.7266, 0.2494, 0.7387, 0.453, 0.7, 0.5057, 0.7309, 0.5084, 0.7431, 0.4553, 0.7137, 0.2494, 0.7387, 0.2525, 0.7266, 0.3061, 0.697, 0.3035, 0.7107, 0.4379, 0.7498, 0.4454, 0.732, 0.4708, 0.7484, 0.4548, 0.7617, 0.287, 0.745, 0.3129, 0.7292, 0.3199, 0.7473, 0.3027, 0.7587, 0.4548, 0.7617, 0.4708, 0.7484, 0.4889, 0.7705, 0.4754, 0.7839, 0.2683, 0.7667, 0.287, 0.745, 0.3027, 0.7587, 0.2814, 0.7805, 0.4754, 0.7839, 0.4889, 0.7705, 0.5037, 0.7876, 0.4945, 0.8025, 0.253, 0.7834, 0.2683, 0.7667, 0.2814, 0.7805, 0.2618, 0.7986, 0.4945, 0.8025, 0.5037, 0.7876, 0.5186, 0.7916, 0.5168, 0.8073, 0.2379, 0.787, 0.253, 0.7834, 0.2618, 0.7986, 0.2392, 0.8029, 0.5125, 0.8288, 0.4734, 0.8247, 0.4945, 0.8025, 0.5168, 0.8073, 0.2618, 0.7986, 0.2824, 0.8215, 0.243, 0.8246, 0.2392, 0.8029, 0.4485, 0.8046, 0.4754, 0.7839, 0.4945, 0.8025, 0.4734, 0.8247, 0.2618, 0.7986, 0.2814, 0.7805, 0.3079, 0.802, 0.2824, 0.8215, 0.4485, 0.8046, 0.4359, 0.7796, 0.4548, 0.7617, 0.4754, 0.7839, 0.3027, 0.7587, 0.3212, 0.7772, 0.3079, 0.802, 0.2814, 0.7805, 0.4379, 0.7498, 0.4548, 0.7617, 0.4359, 0.7796, 0.4237, 0.7542, 0.3212, 0.7772, 0.3027, 0.7587, 0.3199, 0.7473, 0.3341, 0.752, 0.441, 0.7244, 0.4553, 0.7137, 0.4708, 0.7484, 0.4454, 0.732, 0.287, 0.745, 0.3035, 0.7107, 0.3175, 0.7217, 0.3129, 0.7292, 0.5084, 0.7431, 0.4889, 0.7705, 0.4708, 0.7484, 0.4553, 0.7137, 0.287, 0.745, 0.2683, 0.7667, 0.2494, 0.7387, 0.3035, 0.7107, 0.5394, 0.7645, 0.5037, 0.7876, 0.4889, 0.7705, 0.5084, 0.7431, 0.2683, 0.7667, 0.253, 0.7834, 0.2178, 0.7593, 0.2494, 0.7387, 0.5521, 0.7877, 0.5186, 0.7916, 0.5037, 0.7876, 0.5394, 0.7645, 0.253, 0.7834, 0.2379, 0.787, 0.2043, 0.7822, 0.2178, 0.7593, 0.5509, 0.8118, 0.5168, 0.8073, 0.5186, 0.7916, 0.5521, 0.7877, 0.2379, 0.787, 0.2392, 0.8029, 0.2048, 0.8064, 0.2043, 0.7822, 0.5125, 0.8288, 0.5168, 0.8073, 0.5509, 0.8118, 0.2048, 0.8064, 0.2392, 0.8029, 0.243, 0.8246, 0.5083, 0.6977, 0.4348, 0.6589, 0.4841, 0.6288, 0.5434, 0.6835, 0.2769, 0.6251, 0.3253, 0.6562, 0.2508, 0.6932, 0.2161, 0.6781, 0.5638, 0.7392, 0.5083, 0.6977, 0.5434, 0.6835, 0.5811, 0.7269, 0.2161, 0.6781, 0.2508, 0.6932, 0.1941, 0.7332, 0.1772, 0.7204, 0.62, 0.7916, 0.5638, 0.7392, 0.5811, 0.7269, 0.6167, 0.76, 0.1772, 0.7204, 0.1941, 0.7332, 0.1361, 0.7841, 0.1404, 0.7524, 0.7075, 0.7599, 0.62, 0.7916, 0.6167, 0.76, 0.6606, 0.7412, 0.1404, 0.7524, 0.1361, 0.7841, 0.04953, 0.7488, 0.09704, 0.7321, 0.7455, 0.6521, 0.7075, 0.7599, 0.6606, 0.7412, 0.6773, 0.6704, 0.09704, 0.7321, 0.04953, 0.7488, 0.01941, 0.6397, 0.08356, 0.662, 0.7408, 0.5724, 0.7455, 0.6521, 0.6773, 0.6704, 0.6714, 0.5927, 0.08356, 0.662, 0.01941, 0.6397, 0.03366, 0.5644, 0.09282, 0.5899, 0.6773, 0.6704, 0.5434, 0.6835, 0.4841, 0.6288, 0.6714, 0.5927, 0.2769, 0.6251, 0.2161, 0.6781, 0.08356, 0.662, 0.09282, 0.5899, 0.6773, 0.6704, 0.6606, 0.7412, 0.5811, 0.7269, 0.5434, 0.6835, 0.1772, 0.7204, 0.09704, 0.7321, 0.08356, 0.662, 0.2161, 0.6781, 0.6606, 0.7412, 0.6167, 0.76, 0.5811, 0.7269, 0.1772, 0.7204, 0.1404, 0.7524, 0.09704, 0.7321, 0.8424, 0.1952, 0.8293, 0.2196, 0.8346, 0.2069, 0.8347, 0.207, 0.03366, 0.5644, 0.05122, 0.5227, 0.145, 0.5626, 0.09282, 0.5899, 0.6204, 0.5657, 0.6714, 0.5927, 0.4841, 0.6288, 0.4981, 0.5523, 0.2769, 0.6251, 0.09282, 0.5899, 0.145, 0.5626, 0.2642, 0.5501, 0.391, 0.6119, 0.4981, 0.5523, 0.4841, 0.6288, 0.4348, 0.6589, 0.2769, 0.6251, 0.2642, 0.5501, 0.3699, 0.6102, 0.3253, 0.6562])
me_suzanne.use_remesh_fix_poles = True
me_suzanne.use_remesh_preserve_attributes = False
me_suzanne.update()
me_cube_004 = bpy.data.meshes.new('Cube.004')
me_cube_004.from_pydata([(-1.5, -1.5, -1.0), (-1.5, -1.5, 5.0), (-1.5, 1.5, -1.0), (-1.5, 1.5, 5.0), (1.5, -1.5, -1.0), (1.5, -1.5, 5.0), (1.5, 1.5, -1.0), (1.5, 1.5, 5.0)], [], [(0, 1, 3, 2), (2, 3, 7, 6), (6, 7, 5, 4), (4, 5, 1, 0), (2, 6, 4, 0), (7, 3, 1, 5)])
_uv = me_cube_004.uv_layers.new(name='UVMap')
_uv.uv.foreach_set('vector', [0.375, 0.0, 0.625, 0.0, 0.625, 0.25, 0.375, 0.25, 0.375, 0.25, 0.625, 0.25, 0.625, 0.5, 0.375, 0.5, 0.375, 0.5, 0.625, 0.5, 0.625, 0.75, 0.375, 0.75, 0.375, 0.75, 0.625, 0.75, 0.625, 1.0, 0.375, 1.0, 0.125, 0.5, 0.375, 0.5, 0.375, 0.75, 0.125, 0.75, 0.625, 0.5, 0.875, 0.5, 0.875, 0.75, 0.625, 0.75])
me_cube_004.use_remesh_fix_poles = True
me_cube_004.use_remesh_preserve_attributes = False
me_cube_004.update()

# ---- objects
ob_light = bpy.data.objects.new('Light', light_light)
ob_camera = bpy.data.objects.new('Camera', cam_camera)
ob_suzanne = bpy.data.objects.new('Suzanne', me_suzanne)
ob_smokedomain = bpy.data.objects.new('SmokeDomain', me_cube_004)

# ---- transforms, parenting, visibility, modifiers, constraints
ob_light.location = (4.076, 1.005, 5.904)
ob_light.rotation_euler = (0.6503, 0.05522, 1.866)
ob_light.lock_rotations_4d = False
ob_light.empty_display_type = 'ARROWS'
ob_light.color = (0.0, 0.0, 0.0, 0.0)
ob_light.lineart.crease_threshold = 0.0
ob_camera.location = (12.28, -11.39, 10.47)
ob_camera.rotation_euler = (1.109, 0.0, 0.8149)
ob_camera.lock_rotations_4d = False
ob_camera.empty_display_type = 'ARROWS'
ob_camera.color = (0.0, 0.0, 0.0, 0.0)
ob_camera.display_type = 'WIRE'
ob_camera.lineart.crease_threshold = 0.0
ob_suzanne.location = (0.0, 0.0, 1.0)
_m = ob_suzanne.modifiers.new('Fluid', 'FLUID')
_m.fluid_type = 'FLOW'
ob_smokedomain.location = (0.0, 0.0, 1.0)
ob_smokedomain.display_type = 'WIRE'
_m = ob_smokedomain.modifiers.new('Fluid', 'FLUID')
_m.fluid_type = 'DOMAIN'

# ---- collection membership
col_collection.objects.link(ob_light)
col_collection.objects.link(ob_camera)
col_collection.objects.link(ob_suzanne)
col_collection.objects.link(ob_smokedomain)

# ---- scene / render settings (as saved in the file)
scene.camera = ob_camera
scene.frame_start = 1; scene.frame_end = 24; scene.frame_set(43)
scene.render.engine = 'BLENDER_WORKBENCH'
scene.render.image_settings.file_format = 'OPEN_EXR'
scene.render.image_settings.color_mode = 'RGB'
scene.render.image_settings.color_depth = '16'
scene.render.image_settings.exr_codec = 'PXR24'
scene.render.use_motion_blur = True
scene.cycles.sampling_pattern = 'TABULATED_SOBOL'
scene.cycles.use_light_tree = False
scene.eevee.use_volumetric_shadows = True
scene.view_settings.view_transform = 'Filmic'
bpy.context.view_layer.update()
